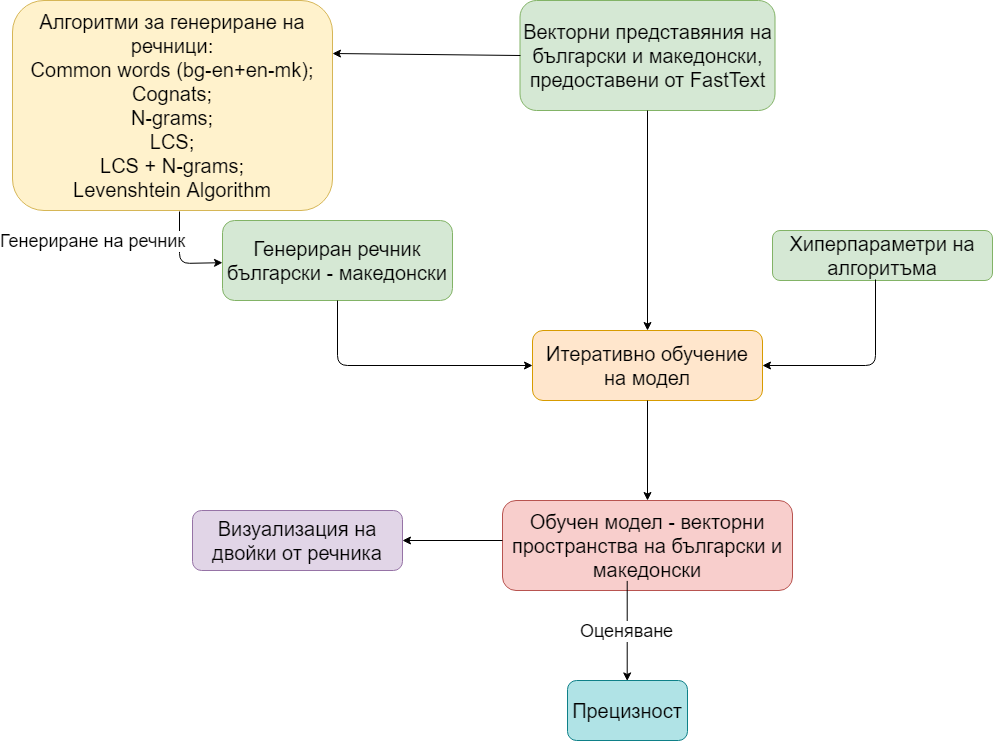

The diagram above was exported from draw.io. Its source (the exported page's mxGraphModel, read from the mxfile embedded in the PNG):
<mxGraphModel dx="1394" dy="764" grid="1" gridSize="10" guides="1" tooltips="1" connect="1" arrows="1" fold="1" page="1" pageScale="1" pageWidth="827" pageHeight="1169" math="0" shadow="0">
  <root>
    <mxCell id="0" />
    <mxCell id="1" parent="0" />
    <mxCell id="hJ4d6VtMmCFgV3aN0eYP-2" value="&lt;font style=&quot;font-size: 20px&quot;&gt;Векторни представяния на български и македонски, предоставени от FastText&lt;/font&gt;" style="rounded=1;whiteSpace=wrap;html=1;fillColor=#d5e8d4;strokeColor=#82b366;" parent="1" vertex="1">
      <mxGeometry x="667.5" y="50" width="255" height="110" as="geometry" />
    </mxCell>
    <mxCell id="hJ4d6VtMmCFgV3aN0eYP-3" value="&lt;font style=&quot;font-size: 20px&quot;&gt;Алгоритми за генериране на речници:&lt;br&gt;Common words (bg-en+en-mk);&lt;br&gt;Cognats;&lt;br&gt;N-grams;&lt;br&gt;LCS;&lt;br&gt;LCS + N-grams;&lt;br&gt;Levenshtein Algorithm&lt;/font&gt;&lt;br&gt;" style="rounded=1;whiteSpace=wrap;html=1;fillColor=#fff2cc;strokeColor=#d6b656;" parent="1" vertex="1">
      <mxGeometry x="160" y="50" width="320" height="210" as="geometry" />
    </mxCell>
    <mxCell id="hJ4d6VtMmCFgV3aN0eYP-4" value="&lt;font style=&quot;font-size: 20px&quot;&gt;Генериран речник български - македонски&lt;/font&gt;" style="rounded=1;whiteSpace=wrap;html=1;fillColor=#d5e8d4;strokeColor=#82b366;" parent="1" vertex="1">
      <mxGeometry x="370" y="270" width="230" height="80" as="geometry" />
    </mxCell>
    <mxCell id="hJ4d6VtMmCFgV3aN0eYP-5" value="&lt;font style=&quot;font-size: 20px&quot;&gt;Хиперпараметри на алгоритъма&lt;/font&gt;" style="rounded=1;whiteSpace=wrap;html=1;fillColor=#d5e8d4;strokeColor=#82b366;" parent="1" vertex="1">
      <mxGeometry x="920" y="280" width="220" height="50" as="geometry" />
    </mxCell>
    <mxCell id="hJ4d6VtMmCFgV3aN0eYP-6" value="&lt;font style=&quot;font-size: 20px&quot;&gt;Итеративно обучение на модел&lt;/font&gt;" style="rounded=1;whiteSpace=wrap;html=1;fillColor=#ffe6cc;strokeColor=#d79b00;" parent="1" vertex="1">
      <mxGeometry x="680" y="380" width="230" height="70" as="geometry" />
    </mxCell>
    <mxCell id="hJ4d6VtMmCFgV3aN0eYP-7" value="&lt;font style=&quot;font-size: 20px&quot;&gt;Обучен модел - векторни пространства на български и македонски&lt;/font&gt;" style="rounded=1;whiteSpace=wrap;html=1;fillColor=#f8cecc;strokeColor=#b85450;" parent="1" vertex="1">
      <mxGeometry x="650" y="550" width="290" height="90" as="geometry" />
    </mxCell>
    <mxCell id="hJ4d6VtMmCFgV3aN0eYP-8" value="&lt;font style=&quot;font-size: 20px&quot;&gt;Прецизност&lt;/font&gt;" style="rounded=1;whiteSpace=wrap;html=1;fillColor=#b0e3e6;strokeColor=#0e8088;" parent="1" vertex="1">
      <mxGeometry x="715" y="730" width="120" height="60" as="geometry" />
    </mxCell>
    <mxCell id="hJ4d6VtMmCFgV3aN0eYP-9" value="&lt;font style=&quot;font-size: 18px&quot;&gt;Генериране на речник&lt;/font&gt;" style="endArrow=classic;html=1;exitX=0.523;exitY=1.006;exitDx=0;exitDy=0;exitPerimeter=0;" parent="1" source="hJ4d6VtMmCFgV3aN0eYP-3" target="hJ4d6VtMmCFgV3aN0eYP-4" edge="1">
      <mxGeometry x="-0.3895" y="-87" width="50" height="50" relative="1" as="geometry">
        <mxPoint x="290" y="350" as="sourcePoint" />
        <mxPoint x="340" y="300" as="targetPoint" />
        <Array as="points">
          <mxPoint x="327" y="313" />
        </Array>
        <mxPoint as="offset" />
      </mxGeometry>
    </mxCell>
    <mxCell id="hJ4d6VtMmCFgV3aN0eYP-11" value="" style="endArrow=classic;html=1;entryX=0;entryY=0.5;entryDx=0;entryDy=0;exitX=0.5;exitY=1;exitDx=0;exitDy=0;" parent="1" source="hJ4d6VtMmCFgV3aN0eYP-4" target="hJ4d6VtMmCFgV3aN0eYP-6" edge="1">
      <mxGeometry width="50" height="50" relative="1" as="geometry">
        <mxPoint x="580" y="410" as="sourcePoint" />
        <mxPoint x="630" y="360" as="targetPoint" />
        <Array as="points">
          <mxPoint x="485" y="415" />
        </Array>
      </mxGeometry>
    </mxCell>
    <mxCell id="hJ4d6VtMmCFgV3aN0eYP-12" value="" style="endArrow=classic;html=1;entryX=0.5;entryY=0;entryDx=0;entryDy=0;exitX=0.5;exitY=1;exitDx=0;exitDy=0;" parent="1" source="hJ4d6VtMmCFgV3aN0eYP-2" target="hJ4d6VtMmCFgV3aN0eYP-6" edge="1">
      <mxGeometry width="50" height="50" relative="1" as="geometry">
        <mxPoint x="660" y="280" as="sourcePoint" />
        <mxPoint x="710" y="230" as="targetPoint" />
      </mxGeometry>
    </mxCell>
    <mxCell id="hJ4d6VtMmCFgV3aN0eYP-13" value="" style="endArrow=classic;html=1;exitX=0;exitY=0.5;exitDx=0;exitDy=0;entryX=1;entryY=0.25;entryDx=0;entryDy=0;" parent="1" source="hJ4d6VtMmCFgV3aN0eYP-2" target="hJ4d6VtMmCFgV3aN0eYP-3" edge="1">
      <mxGeometry width="50" height="50" relative="1" as="geometry">
        <mxPoint x="470" y="160" as="sourcePoint" />
        <mxPoint x="550" y="50" as="targetPoint" />
        <Array as="points" />
      </mxGeometry>
    </mxCell>
    <mxCell id="hJ4d6VtMmCFgV3aN0eYP-14" value="" style="endArrow=classic;html=1;exitX=0.468;exitY=0.98;exitDx=0;exitDy=0;exitPerimeter=0;entryX=1;entryY=0.5;entryDx=0;entryDy=0;" parent="1" source="hJ4d6VtMmCFgV3aN0eYP-5" target="hJ4d6VtMmCFgV3aN0eYP-6" edge="1">
      <mxGeometry width="50" height="50" relative="1" as="geometry">
        <mxPoint x="980" y="490" as="sourcePoint" />
        <mxPoint x="1030" y="440" as="targetPoint" />
        <Array as="points">
          <mxPoint x="1023" y="415" />
        </Array>
      </mxGeometry>
    </mxCell>
    <mxCell id="hJ4d6VtMmCFgV3aN0eYP-15" value="" style="endArrow=classic;html=1;entryX=0.5;entryY=0;entryDx=0;entryDy=0;exitX=0.5;exitY=1;exitDx=0;exitDy=0;" parent="1" source="hJ4d6VtMmCFgV3aN0eYP-6" target="hJ4d6VtMmCFgV3aN0eYP-7" edge="1">
      <mxGeometry width="50" height="50" relative="1" as="geometry">
        <mxPoint x="775" y="514" as="sourcePoint" />
        <mxPoint x="786" y="582" as="targetPoint" />
      </mxGeometry>
    </mxCell>
    <mxCell id="hJ4d6VtMmCFgV3aN0eYP-16" value="&lt;font style=&quot;font-size: 18px&quot;&gt;Оценяване&lt;/font&gt;" style="endArrow=classic;html=1;exitX=0.5;exitY=1;exitDx=0;exitDy=0;entryX=0.5;entryY=0;entryDx=0;entryDy=0;" parent="1" edge="1">
      <mxGeometry width="50" height="50" relative="1" as="geometry">
        <mxPoint x="774.7142857142858" y="630.4285714285716" as="sourcePoint" />
        <mxPoint x="774.7142857142858" y="730.4285714285716" as="targetPoint" />
      </mxGeometry>
    </mxCell>
    <mxCell id="hJ4d6VtMmCFgV3aN0eYP-17" value="" style="endArrow=classic;html=1;entryX=1;entryY=0.5;entryDx=0;entryDy=0;" parent="1" target="hJ4d6VtMmCFgV3aN0eYP-18" edge="1">
      <mxGeometry width="50" height="50" relative="1" as="geometry">
        <mxPoint x="650" y="590" as="sourcePoint" />
        <mxPoint x="1000" y="670" as="targetPoint" />
      </mxGeometry>
    </mxCell>
    <mxCell id="hJ4d6VtMmCFgV3aN0eYP-18" value="&lt;font style=&quot;font-size: 20px&quot;&gt;Визуализация на двойки от речника&lt;/font&gt;" style="rounded=1;whiteSpace=wrap;html=1;fontSize=16;fillColor=#e1d5e7;strokeColor=#9673a6;" parent="1" vertex="1">
      <mxGeometry x="340" y="560" width="210" height="60" as="geometry" />
    </mxCell>
  </root>
</mxGraphModel>